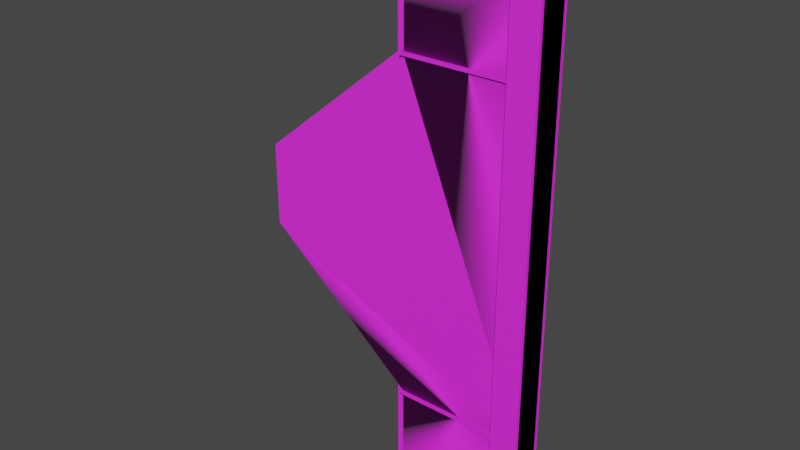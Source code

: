 # Source: Door03Left.blend  (saved by Blender 2.90.8; exported with 4.5.12 LTS)
import bpy
from mathutils import Matrix  # noqa: F401  (used for matrix-valued properties, if any)

bpy.ops.wm.read_factory_settings(use_empty=True)
scene = bpy.context.scene
scene.name = 'Scene'

# ---- collections
col_collection = bpy.data.collections.new('Collection'); scene.collection.children.link(col_collection)

# ---- images (referenced by path relative to the original .blend; pixels are not part of the script)
import os
ASSET_DIR = os.environ.get("B2B_ASSET_DIR", "")  # directory of the original .blend (textures are referenced by path, not embedded)
HERE = os.path.dirname(os.path.abspath(__file__))  # packed textures are extracted next to this script under _unpacked/

def load_image(name, relpath, width, height, colorspace="sRGB"):
    """Load a texture the original file referenced (path relative to the .blend, or extracted next to this script)."""
    p = next((c for c in (os.path.join(HERE, relpath), os.path.join(ASSET_DIR, relpath)) if relpath and os.path.exists(c)), "")
    if p:
        img = bpy.data.images.load(p, check_existing=True)
        img.name = name
    else:  # same state as the original file: an image datablock whose file is absent (Cycles renders it pink)
        img = bpy.data.images.new(name, width, height)
        img.source = "FILE"
        img.filepath = "//" + (relpath or name)
    img.colorspace_settings.name = colorspace
    return img
img_dirtymetal_jpg_001 = load_image('dirtymetal.jpg.001', 'dirtymetal.jpg', 1024, 1024, 'sRGB')
img_containment_doors_jpg_001 = load_image('containment_doors.jpg.001', 'containment_doors.jpg', 1024, 1024, 'sRGB')

# ---- materials (node trees are filled in below, after node groups)
mat_material_1 = bpy.data.materials.new('material_1')
mat_material_1.use_transparent_shadow = False
mat_material_1.diffuse_color = (1.0, 1.0, 1.0, 1.0)
mat_material_1.roughness = 0.8879
mat_material_1.specular_intensity = 1.0
mat_material_2 = bpy.data.materials.new('material_2')
mat_material_2.use_transparent_shadow = False
mat_material_2.diffuse_color = (1.0, 1.0, 1.0, 1.0)
mat_material_2.roughness = 0.8879
mat_material_2.specular_intensity = 1.0

# ---- material node trees
mat_material_1.use_nodes = True; mat_material_1.node_tree.nodes.clear()
_N = mat_material_1.node_tree.nodes; _L = mat_material_1.node_tree.links
n0 = _N.new('ShaderNodeBsdfPrincipled'); n0.name = 'Principled BSDF'; n0.location = (10, 300)
n0.distribution = 'GGX'
n0.subsurface_method = 'BURLEY'
n0.inputs[2].default_value = 0.8879
n0.inputs[3].default_value = 1.45
n0.inputs[13].default_value = 1.0
n0.inputs[27].default_value = (0.0, 0.0, 0.0, 1.0)
n0.inputs[28].default_value = 1.0
n1 = _N.new('ShaderNodeOutputMaterial'); n1.name = 'Material Output'; n1.location = (300, 300)
n2 = _N.new('ShaderNodeTexImage'); n2.name = 'Image Texture'; n2.location = (-300, 600)
n2.image = img_dirtymetal_jpg_001
_L.new(n0.outputs[0], n1.inputs[0])
_L.new(n2.outputs[0], n0.inputs[0])
n1.is_active_output = True
mat_material_2.use_nodes = True; mat_material_2.node_tree.nodes.clear()
_N = mat_material_2.node_tree.nodes; _L = mat_material_2.node_tree.links
n0 = _N.new('ShaderNodeBsdfPrincipled'); n0.name = 'Principled BSDF'; n0.location = (10, 300)
n0.distribution = 'GGX'
n0.subsurface_method = 'BURLEY'
n0.inputs[2].default_value = 0.8879
n0.inputs[3].default_value = 1.45
n0.inputs[13].default_value = 1.0
n0.inputs[27].default_value = (0.0, 0.0, 0.0, 1.0)
n0.inputs[28].default_value = 1.0
n1 = _N.new('ShaderNodeOutputMaterial'); n1.name = 'Material Output'; n1.location = (300, 300)
n2 = _N.new('ShaderNodeTexImage'); n2.name = 'Image Texture'; n2.location = (-300, 600)
n2.image = img_containment_doors_jpg_001
_L.new(n0.outputs[0], n1.inputs[0])
_L.new(n2.outputs[0], n0.inputs[0])
n1.is_active_output = True

# ---- world
world_world = bpy.data.worlds.new('World'); scene.world = world_world
world_world.use_nodes = True; world_world.node_tree.nodes.clear()
_N = world_world.node_tree.nodes; _L = world_world.node_tree.links
n0 = _N.new('ShaderNodeOutputWorld'); n0.name = 'World Output'; n0.location = (300, 300)
n1 = _N.new('ShaderNodeBackground'); n1.name = 'Background'; n1.location = (10, 300)
n1.inputs[0].default_value = (0.05088, 0.05088, 0.05088, 1.0)
_L.new(n1.outputs[0], n0.inputs[0])
n0.is_active_output = True
world_world.color = (0.05088, 0.05088, 0.05088)
world_world.use_sun_shadow = False
world_world.sun_shadow_jitter_overblur = 0.0

# ---- meshes
me_heavydoor1 = bpy.data.meshes.new('heavydoor1')
me_heavydoor1.from_pydata([(10.0, 256.0, 2.0), (10.0, 316.0, 2.0), (83.33, 316.0, 2.0), (10.0, 316.0, 3.0), (10.0, 256.0, 3.0), (83.33, 316.0, 3.0), (86.0, 316.0, 2.0), (86.0, 4.0, 2.0), (83.33, 4.0, 2.0), (-78.0, 136.0, 2.0), (-78.0, 184.0, 2.0), (86.0, 316.0, 3.0), (-78.0, 184.0, 3.0), (-78.0, 136.0, 3.0), (83.33, 4.0, 3.0), (86.0, 4.0, 3.0), (10.0, 4.0, 2.0), (10.0, 64.0, 2.0), (10.0, 4.0, 3.0), (10.0, 64.0, 3.0), (10.0, 256.0, -3.0), (10.0, 316.0, -3.0), (83.33, 316.0, -3.0), (10.0, 316.0, -2.0), (10.0, 256.0, -2.0), (83.33, 316.0, -2.0), (86.0, 316.0, -3.0), (86.0, 4.0, -3.0), (83.33, 4.0, -3.0), (-78.0, 136.0, -3.0), (-78.0, 184.0, -3.0), (86.0, 316.0, -2.0), (-78.0, 184.0, -2.0), (-78.0, 136.0, -2.0), (83.33, 4.0, -2.0), (86.0, 4.0, -2.0), (10.0, 4.0, -3.0), (10.0, 64.0, -3.0), (10.0, 4.0, -2.0), (10.0, 64.0, -2.0), (14.0, 256.0, -7.0), (14.0, 258.0, -7.0), (76.0, 258.0, -7.0), (76.0, 256.0, -7.0), (14.0, 258.0, 7.0), (14.0, 256.0, 7.0), (76.0, 256.0, 7.0), (76.0, 258.0, 7.0), (14.0, 62.0, -7.0), (14.0, 64.0, -7.0), (76.0, 64.0, -7.0), (76.0, 62.0, -7.0), (14.0, 64.0, 7.0), (14.0, 62.0, 7.0), (76.0, 62.0, 7.0), (76.0, 64.0, 7.0), (16.0, 64.0, -6.0), (-72.0, 136.0, -6.0), (-72.0, 184.0, -6.0), (16.0, 256.0, -6.0), (92.0, 256.0, -6.0), (92.0, 64.0, -6.0), (92.0, 64.0, 6.0), (92.0, 256.0, 6.0), (16.0, 256.0, 6.0), (-72.0, 184.0, 6.0), (-72.0, 136.0, 6.0), (16.0, 64.0, 6.0), (16.0, 316.0, -6.0), (92.0, 316.0, -6.0), (92.0, 316.0, 6.0), (16.0, 316.0, 6.0), (92.0, 4.0, -6.0), (16.0, 4.0, -6.0), (16.0, 4.0, 6.0), (92.0, 4.0, 6.0), (76.0, 316.0, -8.0), (92.0, 316.0, -8.0), (92.0, 4.0, -8.0), (76.0, 4.0, -8.0), (92.0, 316.0, 8.0), (76.0, 316.0, 8.0), (76.0, 4.0, 8.0), (92.0, 4.0, 8.0)], [], [(0, 1, 2), (3, 4, 5), (2, 1, 3), (2, 3, 5), (0, 2, 5), (0, 5, 4), (0, 4, 3), (0, 3, 1), (6, 7, 8), (6, 8, 9), (6, 9, 10), (6, 10, 2), (11, 5, 12), (11, 12, 13), (11, 13, 14), (11, 14, 15), (8, 7, 15), (8, 15, 14), (11, 6, 2), (11, 2, 5), (15, 7, 6), (15, 6, 11), (13, 12, 10), (13, 10, 9), (12, 5, 2), (12, 2, 10), (8, 14, 13), (8, 13, 9), (16, 17, 8), (18, 14, 19), (16, 8, 14), (16, 14, 18), (8, 17, 19), (8, 19, 14), (16, 18, 19), (16, 19, 17), (20, 21, 22), (23, 24, 25), (22, 21, 23), (22, 23, 25), (20, 22, 25), (20, 25, 24), (20, 24, 23), (20, 23, 21), (26, 27, 28), (26, 28, 29), (26, 29, 30), (26, 30, 22), (31, 25, 32), (31, 32, 33), (31, 33, 34), (31, 34, 35), (28, 27, 35), (28, 35, 34), (31, 26, 22), (31, 22, 25), (35, 27, 26), (35, 26, 31), (33, 32, 30), (33, 30, 29), (32, 25, 22), (32, 22, 30), (28, 34, 33), (28, 33, 29), (36, 37, 28), (38, 34, 39), (36, 28, 34), (36, 34, 38), (28, 37, 39), (28, 39, 34), (36, 38, 39), (36, 39, 37), (40, 41, 42), (40, 42, 43), (44, 45, 46), (44, 46, 47), (40, 45, 44), (40, 44, 41), (42, 41, 44), (42, 44, 47), (43, 42, 47), (43, 47, 46), (45, 40, 43), (45, 43, 46), (48, 49, 50), (48, 50, 51), (52, 53, 54), (52, 54, 55), (48, 53, 52), (48, 52, 49), (50, 49, 52), (50, 52, 55), (51, 50, 55), (51, 55, 54), (53, 48, 51), (53, 51, 54), (56, 57, 58), (56, 58, 59), (56, 59, 60), (56, 60, 61), (62, 63, 64), (62, 64, 65), (62, 65, 66), (62, 66, 67), (61, 60, 63), (61, 63, 62), (60, 59, 64), (59, 58, 65), (59, 65, 64), (58, 57, 66), (58, 66, 65), (57, 56, 67), (57, 67, 66), (56, 61, 62), (68, 69, 60), (68, 60, 59), (64, 63, 70), (64, 70, 71), (60, 63, 64), (68, 71, 70), (68, 70, 69), (64, 71, 68), (64, 68, 59), (60, 69, 70), (60, 70, 63), (56, 61, 72), (56, 72, 73), (74, 75, 62), (74, 62, 67), (72, 75, 74), (72, 74, 73), (56, 67, 62), (74, 67, 56), (74, 56, 73), (72, 61, 62), (72, 62, 75), (76, 77, 78), (76, 78, 79), (80, 81, 82), (80, 82, 83), (76, 81, 80), (76, 80, 77), (78, 77, 80), (78, 80, 83), (79, 78, 83), (79, 83, 82), (81, 76, 79), (81, 79, 82)])
me_heavydoor1.polygons.foreach_set('use_smooth', [True] * 148)
me_heavydoor1.polygons.foreach_set('material_index', [0, 0, 0, 0, 0, 0, 0, 0, 0, 0, 0, 0, 0, 0, 0, 0, 0, 0, 0, 0, 0, 0, 0, 0, 0, 0, 0, 0, 0, 0, 0, 0, 0, 0, 0, 0, 0, 0, 0, 0, 0, 0, 0, 0, 0, 0, 0, 0, 0, 0, 0, 0, 0, 0, 0, 0, 0, 0, 0, 0, 0, 0, 0, 0, 0, 0, 0, 0, 0, 0, 0, 0, 0, 0, 0, 0, 0, 0, 0, 0, 0, 0, 0, 0, 0, 0, 0, 0, 0, 0, 0, 0, 0, 0, 0, 0, 1, 1, 1, 1, 1, 1, 1, 1, 1, 1, 1, 1, 1, 1, 1, 1, 1, 1, 1, 1, 1, 1, 1, 1, 1, 1, 1, 1, 1, 1, 1, 1, 1, 1, 1, 1, 1, 1, 1, 1, 1, 1, 1, 1, 1, 1, 1, 1, 1, 1, 1, 1])
_k = set([(0, 1), (0, 2), (0, 4), (1, 2), (1, 3), (2, 5), (2, 6), (2, 10), (3, 4), (3, 5), (4, 5), (5, 11), (5, 12), (6, 7), (6, 11), (7, 8), (7, 15), (8, 9), (8, 14), (8, 16), (8, 17), (9, 10), (9, 13), (10, 12), (11, 15), (12, 13), (13, 14), (14, 15), (14, 18), (14, 19), (16, 17), (16, 18), (17, 19), (18, 19), (20, 21), (20, 22), (20, 24), (21, 22), (21, 23), (22, 25), (22, 26), (22, 30), (23, 24), (23, 25), (24, 25), (25, 31), (25, 32), (26, 27), (26, 31), (27, 28), (27, 35), (28, 29), (28, 34), (28, 36), (28, 37), (29, 30), (29, 33), (30, 32), (31, 35), (32, 33), (33, 34), (34, 35), (34, 38), (34, 39), (36, 37), (36, 38), (37, 39), (38, 39), (40, 41), (40, 43), (40, 45), (41, 42), (41, 44), (42, 43), (42, 47), (43, 46), (44, 45), (44, 47), (45, 46), (46, 47), (48, 49), (48, 51), (48, 53), (49, 50), (49, 52), (50, 51), (50, 55), (51, 54), (52, 53), (52, 55), (53, 54), (54, 55), (56, 57), (56, 60), (56, 73), (56, 74), (57, 58), (57, 66), (57, 67), (58, 59), (58, 65), (59, 65), (59, 68), (60, 61), (60, 69), (60, 70), (61, 63), (61, 72), (62, 63), (62, 64), (62, 66), (62, 72), (62, 75), (63, 70), (64, 65), (64, 68), (64, 71), (65, 66), (66, 67), (67, 74), (68, 69), (68, 71), (69, 70), (70, 71), (72, 73), (72, 75), (73, 74), (74, 75), (76, 77), (76, 79), (76, 81), (77, 78), (77, 80), (78, 79), (78, 83), (79, 82), (80, 81), (80, 83), (81, 82), (82, 83)])
me_heavydoor1.attributes.new('sharp_edge', 'BOOLEAN', 'EDGE').data.foreach_set('value', [ (min(e.vertices), max(e.vertices)) in _k for e in me_heavydoor1.edges])
_uv = me_heavydoor1.uv_layers.new(name='UVMap')
_uv.uv.foreach_set('vector', [0.3296, 0.6367, 0.3296, 0.7539, 0.5086, 0.7539, 0.3296, 0.7539, 0.3296, 0.6367, 0.5086, 0.7539, 0.5086, 0.1465, 0.3296, 0.1465, 0.3296, 0.1484, 0.5086, 0.1465, 0.3296, 0.1484, 0.5086, 0.1484, 0.3296, 0.1465, 0.5086, 0.1465, 0.5086, 0.1484, 0.3296, 0.1465, 0.5086, 0.1484, 0.3296, 0.1484, 0.3027, 0.6367, 0.3052, 0.6367, 0.3052, 0.7539, 0.3027, 0.6367, 0.3052, 0.7539, 0.3027, 0.7539, 0.5151, 0.7539, 0.5151, 0.1445, 0.5086, 0.1445, 0.5151, 0.7539, 0.5086, 0.1445, 0.1147, 0.4023, 0.5151, 0.7539, 0.1147, 0.4023, 0.1147, 0.4961, 0.5151, 0.7539, 0.1147, 0.4961, 0.5086, 0.7539, 0.5151, 0.7539, 0.5086, 0.7539, 0.1147, 0.4961, 0.5151, 0.7539, 0.1147, 0.4961, 0.1147, 0.4023, 0.5151, 0.7539, 0.1147, 0.4023, 0.5086, 0.1445, 0.5151, 0.7539, 0.5086, 0.1445, 0.5151, 0.1445, 0.5086, 0.1465, 0.5151, 0.1465, 0.5151, 0.1484, 0.5086, 0.1465, 0.5151, 0.1484, 0.5086, 0.1484, 0.5151, 0.1484, 0.5151, 0.1465, 0.5086, 0.1465, 0.5151, 0.1484, 0.5086, 0.1465, 0.5086, 0.1484, 0.3052, 0.1445, 0.3027, 0.1445, 0.3027, 0.7539, 0.3052, 0.1445, 0.3027, 0.7539, 0.3052, 0.7539, 0.3052, 0.4023, 0.3052, 0.4961, 0.3027, 0.4961, 0.3052, 0.4023, 0.3027, 0.4961, 0.3027, 0.4023, 0.0366, 0.002, 0.4305, 0.002, 0.4305, 0.0, 0.0366, 0.002, 0.4305, 0.0, 0.0366, 0.0, 0.4818, 0.002, 0.4818, 0.0039, 0.0879, 0.0039, 0.4818, 0.002, 0.0879, 0.0039, 0.0879, 0.002, 0.3296, 0.1445, 0.3296, 0.2617, 0.5086, 0.1445, 0.3296, 0.1445, 0.5086, 0.1445, 0.3296, 0.2617, 0.3296, 0.1465, 0.5086, 0.1465, 0.5086, 0.1484, 0.3296, 0.1465, 0.5086, 0.1484, 0.3296, 0.1484, 0.5086, 0.1465, 0.3296, 0.1465, 0.3296, 0.1484, 0.5086, 0.1465, 0.3296, 0.1484, 0.5086, 0.1484, 0.3027, 0.1445, 0.3052, 0.1445, 0.3052, 0.2617, 0.3027, 0.1445, 0.3052, 0.2617, 0.3027, 0.2617, 0.3296, 0.6367, 0.3296, 0.7539, 0.5086, 0.7539, 0.3296, 0.7539, 0.3296, 0.6367, 0.5086, 0.7539, 0.5086, 0.1504, 0.3296, 0.1504, 0.3296, 0.1523, 0.5086, 0.1504, 0.3296, 0.1523, 0.5086, 0.1523, 0.3296, 0.1504, 0.5086, 0.1504, 0.5086, 0.1523, 0.3296, 0.1504, 0.5086, 0.1523, 0.3296, 0.1523, 0.3076, 0.6367, 0.3101, 0.6367, 0.3101, 0.7539, 0.3076, 0.6367, 0.3101, 0.7539, 0.3076, 0.7539, 0.5151, 0.7539, 0.5151, 0.1445, 0.5086, 0.1445, 0.5151, 0.7539, 0.5086, 0.1445, 0.1147, 0.4023, 0.5151, 0.7539, 0.1147, 0.4023, 0.1147, 0.4961, 0.5151, 0.7539, 0.1147, 0.4961, 0.5086, 0.7539, 0.5151, 0.7539, 0.5086, 0.7539, 0.1147, 0.4961, 0.5151, 0.7539, 0.1147, 0.4961, 0.1147, 0.4023, 0.5151, 0.7539, 0.1147, 0.4023, 0.5086, 0.1445, 0.5151, 0.7539, 0.5086, 0.1445, 0.5151, 0.1445, 0.5086, 0.1504, 0.5151, 0.1504, 0.5151, 0.1523, 0.5086, 0.1504, 0.5151, 0.1523, 0.5086, 0.1523, 0.5151, 0.1523, 0.5151, 0.1504, 0.5086, 0.1504, 0.5151, 0.1523, 0.5086, 0.1504, 0.5086, 0.1523, 0.3101, 0.1445, 0.3076, 0.1445, 0.3076, 0.7539, 0.3101, 0.1445, 0.3076, 0.7539, 0.3101, 0.7539, 0.3101, 0.4023, 0.3101, 0.4961, 0.3076, 0.4961, 0.3101, 0.4023, 0.3076, 0.4961, 0.3076, 0.4023, 0.0366, 0.0059, 0.4305, 0.0059, 0.4305, 0.0039, 0.0366, 0.0059, 0.4305, 0.0039, 0.0366, 0.0039, 0.4818, 0.0059, 0.4818, 0.0078, 0.0879, 0.0078, 0.4818, 0.0059, 0.0879, 0.0078, 0.0879, 0.0059, 0.3296, 0.1445, 0.3296, 0.2617, 0.5086, 0.1445, 0.3296, 0.1445, 0.5086, 0.1445, 0.3296, 0.2617, 0.3296, 0.1504, 0.5086, 0.1504, 0.5086, 0.1523, 0.3296, 0.1504, 0.5086, 0.1523, 0.3296, 0.1523, 0.5086, 0.1504, 0.3296, 0.1504, 0.3296, 0.1523, 0.5086, 0.1504, 0.3296, 0.1523, 0.5086, 0.1523, 0.3076, 0.1445, 0.3101, 0.1445, 0.3101, 0.2617, 0.3076, 0.1445, 0.3101, 0.2617, 0.3076, 0.2617, 0.6797, 1.0, 0.6797, 1.008, 0.9219, 1.008, 0.6797, 1.0, 0.9219, 1.008, 0.9219, 1.0, 0.6797, 1.008, 0.6797, 1.0, 0.9219, 1.0, 0.6797, 1.008, 0.9219, 1.0, 0.9219, 1.008, 0.4102, 1.0, 0.4648, 1.0, 0.4648, 1.008, 0.4102, 1.0, 0.4648, 1.008, 0.4102, 1.008, 0.9219, 0.4102, 0.6797, 0.4102, 0.6797, 0.4648, 0.9219, 0.4102, 0.6797, 0.4648, 0.9219, 0.4648, 0.4102, 1.0, 0.4102, 1.008, 0.4648, 1.008, 0.4102, 1.0, 0.4648, 1.008, 0.4648, 1.0, 0.6797, 0.4648, 0.6797, 0.4102, 0.9219, 0.4102, 0.6797, 0.4648, 0.9219, 0.4102, 0.9219, 0.4648, 0.6797, 1.0, 0.6797, 1.008, 0.9219, 1.008, 0.6797, 1.0, 0.9219, 1.008, 0.9219, 1.0, 0.6797, 1.008, 0.6797, 1.0, 0.9219, 1.0, 0.6797, 1.008, 0.9219, 1.0, 0.9219, 1.008, 0.4102, 1.0, 0.4648, 1.0, 0.4648, 1.008, 0.4102, 1.0, 0.4648, 1.008, 0.4102, 1.008, 0.9219, 0.4102, 0.6797, 0.4102, 0.6797, 0.4648, 0.9219, 0.4102, 0.6797, 0.4648, 0.9219, 0.4648, 0.4102, 1.0, 0.4102, 1.008, 0.4648, 1.008, 0.4102, 1.0, 0.4648, 1.008, 0.4648, 1.0, 0.6797, 0.4648, 0.6797, 0.4102, 0.9219, 0.4102, 0.6797, 0.4648, 0.9219, 0.4102, 0.9219, 0.4648, 0.3271, -0.7402, 0.1123, -0.5996, 0.1123, -0.5059, 0.3271, -0.7402, 0.1123, -0.5059, 0.3271, -0.3652, 0.3271, -0.7402, 0.3271, -0.3652, 0.5127, -0.3652, 0.3271, -0.7402, 0.5127, -0.3652, 0.5127, -0.7402, 0.5127, -0.7402, 0.5127, -0.3652, 0.3271, -0.3652, 0.5127, -0.7402, 0.3271, -0.3652, 0.1123, -0.5059, 0.5127, -0.7402, 0.1123, -0.5059, 0.1123, -0.5996, 0.5127, -0.7402, 0.1123, -0.5996, 0.3271, -0.7402, 0.1587, -0.7402, 0.1587, -0.3652, 0.188, -0.3652, 0.1587, -0.7402, 0.188, -0.3652, 0.188, -0.7402, 0.5127, -0.6563, 0.3271, -0.6563, 0.3271, -0.6328, 0.3271, -0.6563, 0.1123, -0.6563, 0.1123, -0.6328, 0.3271, -0.6563, 0.1123, -0.6328, 0.3271, -0.6328, 0.1587, -0.5059, 0.1587, -0.5996, 0.188, -0.5996, 0.1587, -0.5059, 0.188, -0.5996, 0.188, -0.5059, 0.1123, -0.6563, 0.3271, -0.6563, 0.3271, -0.6328, 0.1123, -0.6563, 0.3271, -0.6328, 0.1123, -0.6328, 0.3271, -0.6563, 0.5127, -0.6563, 0.5127, -0.6328, 0.3271, -0.248, 0.5127, -0.248, 0.5127, -0.3652, 0.3271, -0.248, 0.5127, -0.3652, 0.3271, -0.3652, 0.3271, -0.3652, 0.5127, -0.3652, 0.5127, -0.248, 0.3271, -0.3652, 0.5127, -0.248, 0.3271, -0.248, 0.5127, -0.6563, 0.5127, -0.6328, 0.3271, -0.6328, 0.3271, -0.6563, 0.3271, -0.6328, 0.5127, -0.6328, 0.3271, -0.6563, 0.5127, -0.6328, 0.5127, -0.6563, 0.188, -0.3652, 0.188, -0.248, 0.1587, -0.248, 0.188, -0.3652, 0.1587, -0.248, 0.1587, -0.3652, 0.1587, -0.3652, 0.1587, -0.248, 0.188, -0.248, 0.1587, -0.3652, 0.188, -0.248, 0.188, -0.3652, 0.3271, -0.7402, 0.5127, -0.7402, 0.5127, -0.8574, 0.3271, -0.7402, 0.5127, -0.8574, 0.3271, -0.8574, 0.3271, -0.8574, 0.5127, -0.8574, 0.5127, -0.7402, 0.3271, -0.8574, 0.5127, -0.7402, 0.3271, -0.7402, 0.5127, -0.6563, 0.5127, -0.6328, 0.3271, -0.6328, 0.5127, -0.6563, 0.3271, -0.6328, 0.3271, -0.6563, 0.3271, -0.6563, 0.3271, -0.6328, 0.5127, -0.6328, 0.188, -0.8574, 0.188, -0.7402, 0.1587, -0.7402, 0.188, -0.8574, 0.1587, -0.7402, 0.1587, -0.8574, 0.1587, -0.8574, 0.1587, -0.7402, 0.188, -0.7402, 0.1587, -0.8574, 0.188, -0.7402, 0.188, -0.8574, -1.02, 0.8145, -1.06, 0.8145, -1.06, 0.2051, -1.02, 0.8145, -1.06, 0.2051, -1.02, 0.2051, -1.06, 0.8145, -1.02, 0.8145, -1.02, 0.2051, -1.06, 0.8145, -1.02, 0.2051, -1.06, 0.2051, -1.02, 0.1504, -1.02, 0.1191, -1.06, 0.1191, -1.02, 0.1504, -1.06, 0.1191, -1.06, 0.1504, -0.8252, 0.2051, -0.8252, 0.8145, -0.8643, 0.8145, -0.8252, 0.2051, -0.8643, 0.8145, -0.8643, 0.2051, -1.02, 0.1504, -1.06, 0.1504, -1.06, 0.1191, -1.02, 0.1504, -1.06, 0.1191, -1.02, 0.1191, -0.0537, 0.6172, -0.0146, 0.6172, -0.0146, 0.0078, -0.0537, 0.6172, -0.0146, 0.0078, -0.0537, 0.0078])
me_heavydoor1.materials.append(mat_material_1)
me_heavydoor1.materials.append(mat_material_2)
me_heavydoor1.use_remesh_fix_poles = True
me_heavydoor1.use_remesh_preserve_attributes = False
me_heavydoor1.use_mirror_vertex_groups = False
me_heavydoor1.update()
me_heavydoor1.normals_split_custom_set([tuple(v) for v in zip(*[iter([2.965e-05, -1.0, 4.371e-08, -4.371e-08, -1.0, 4.371e-08, -2.316e-05, -1.0, 4.371e-08, 4.777e-05, 1.0, -4.371e-08, -3.085e-05, 1.0, -4.371e-08, -6.218e-05, 1.0, -4.371e-08, 4.371e-08, -4.371e-08, 1.0, 0.0, -4.371e-08, 1.0, 4.8e-05, -4.371e-08, 1.0, 4.371e-08, -4.371e-08, 1.0, 4.8e-05, -4.371e-08, 1.0, -4.777e-05, -4.371e-08, 1.0, 0.6331, -2.635e-05, -0.774, 0.6332, -2.742e-06, -0.774, 0.6332, 2.065e-05, -0.774, 0.6331, -2.635e-05, -0.774, 0.6332, 2.065e-05, -0.774, 0.6332, -2.801e-06, -0.774, -1.0, 0.0, 0.0, -1.0, 0.0, 0.0, -1.0, 0.0, 0.0, -1.0, 0.0, 0.0, -1.0, 0.0, 0.0, -1.0, 0.0, 0.0, 0.0, -1.0, 4.371e-08, -4.8e-05, -1.0, 4.371e-08, 3.698e-05, -1.0, 4.371e-08, 0.0, -1.0, 4.371e-08, 3.698e-05, -1.0, 4.371e-08, 5.397e-05, -1.0, 4.371e-08, 0.0, -1.0, 4.371e-08, 5.397e-05, -1.0, 4.371e-08, 3.093e-05, -1.0, 4.371e-08, 0.0, -1.0, 4.371e-08, 3.093e-05, -1.0, 4.371e-08, 3.429e-05, -1.0, 4.371e-08, -4.8e-05, 1.0, -4.371e-08, 3.698e-05, 1.0, -4.371e-08, 5.397e-05, 1.0, -4.371e-08, -4.8e-05, 1.0, -4.371e-08, 5.397e-05, 1.0, -4.371e-08, 3.093e-05, 1.0, -4.371e-08, -4.8e-05, 1.0, -4.371e-08, 3.093e-05, 1.0, -4.371e-08, 3.429e-05, 1.0, -4.371e-08, -4.8e-05, 1.0, -4.371e-08, 3.429e-05, 1.0, -4.371e-08, 0.0, 1.0, -4.371e-08, 4.8e-05, 4.371e-08, -1.0, -4.777e-05, 4.371e-08, -1.0, 4.371e-08, 4.371e-08, -1.0, 4.8e-05, 4.371e-08, -1.0, 4.371e-08, 4.371e-08, -1.0, 0.0, 4.371e-08, -1.0, -4.777e-05, -4.371e-08, 1.0, 4.371e-08, -4.371e-08, 1.0, 0.0, -4.371e-08, 1.0, -4.777e-05, -4.371e-08, 1.0, 0.0, -4.371e-08, 1.0, 4.8e-05, -4.371e-08, 1.0, 1.0, 0.0, 0.0, 1.0, 0.0, 0.0, 1.0, 0.0, 0.0, 1.0, 0.0, 0.0, 1.0, 0.0, 0.0, 1.0, 0.0, 0.0, -1.0, 0.0, 0.0, -1.0, 0.0, 0.0, -1.0, 0.0, 0.0, -1.0, 0.0, 0.0, -1.0, 0.0, 0.0, -1.0, 0.0, 0.0, -0.6332, 2.891e-06, 0.774, -0.6331, 2.638e-05, 0.774, -0.6332, 2.98e-06, 0.774, -0.6332, 2.891e-06, 0.774, -0.6332, 2.98e-06, 0.774, -0.6332, -2.059e-05, 0.774, -0.6331, -2.643e-05, -0.774, -0.6332, -2.921e-06, -0.774, -0.6332, 2.053e-05, -0.774, -0.6331, -2.643e-05, -0.774, -0.6332, 2.053e-05, -0.774, -0.6332, -2.831e-06, -0.774, 4.777e-05, -1.0, 4.371e-08, -3.085e-05, -1.0, 4.371e-08, -6.218e-05, -1.0, 4.371e-08, -4.371e-08, 1.0, -4.371e-08, -2.316e-05, 1.0, -4.371e-08, 2.965e-05, 1.0, -4.371e-08, 4.8e-05, 4.371e-08, -1.0, -4.777e-05, 4.371e-08, -1.0, 4.371e-08, 4.371e-08, -1.0, 4.8e-05, 4.371e-08, -1.0, 4.371e-08, 4.371e-08, -1.0, 0.0, 4.371e-08, -1.0, 0.6332, -2.065e-05, 0.774, 0.6332, 2.801e-06, 0.774, 0.6331, 2.635e-05, 0.774, 0.6332, -2.065e-05, 0.774, 0.6331, 2.635e-05, 0.774, 0.6332, 2.742e-06, 0.774, -1.0, 0.0, 0.0, -1.0, 0.0, 0.0, -1.0, 0.0, 0.0, -1.0, 0.0, 0.0, -1.0, 0.0, 0.0, -1.0, 0.0, 0.0, 2.965e-05, -1.0, 4.371e-08, -4.371e-08, -1.0, 4.371e-08, -2.316e-05, -1.0, 4.371e-08, 4.777e-05, 1.0, -4.371e-08, -3.085e-05, 1.0, -4.371e-08, -6.218e-05, 1.0, -4.371e-08, 4.371e-08, -4.371e-08, 1.0, 0.0, -4.371e-08, 1.0, 4.8e-05, -4.371e-08, 1.0, 4.371e-08, -4.371e-08, 1.0, 4.8e-05, -4.371e-08, 1.0, -4.777e-05, -4.371e-08, 1.0, 0.6331, -2.635e-05, -0.774, 0.6332, -2.742e-06, -0.774, 0.6332, 2.065e-05, -0.774, 0.6331, -2.635e-05, -0.774, 0.6332, 2.065e-05, -0.774, 0.6332, -2.801e-06, -0.774, -1.0, 0.0, 0.0, -1.0, 0.0, 0.0, -1.0, 0.0, 0.0, -1.0, 0.0, 0.0, -1.0, 0.0, 0.0, -1.0, 0.0, 0.0, 0.0, -1.0, 4.371e-08, -4.8e-05, -1.0, 4.371e-08, 3.698e-05, -1.0, 4.371e-08, 0.0, -1.0, 4.371e-08, 3.698e-05, -1.0, 4.371e-08, 5.397e-05, -1.0, 4.371e-08, 0.0, -1.0, 4.371e-08, 5.397e-05, -1.0, 4.371e-08, 3.093e-05, -1.0, 4.371e-08, 0.0, -1.0, 4.371e-08, 3.093e-05, -1.0, 4.371e-08, 3.429e-05, -1.0, 4.371e-08, -4.8e-05, 1.0, -4.371e-08, 3.698e-05, 1.0, -4.371e-08, 5.397e-05, 1.0, -4.371e-08, -4.8e-05, 1.0, -4.371e-08, 5.397e-05, 1.0, -4.371e-08, 3.093e-05, 1.0, -4.371e-08, -4.8e-05, 1.0, -4.371e-08, 3.093e-05, 1.0, -4.371e-08, 3.429e-05, 1.0, -4.371e-08, -4.8e-05, 1.0, -4.371e-08, 3.429e-05, 1.0, -4.371e-08, 0.0, 1.0, -4.371e-08, 4.8e-05, 4.371e-08, -1.0, -4.777e-05, 4.371e-08, -1.0, 4.371e-08, 4.371e-08, -1.0, 4.8e-05, 4.371e-08, -1.0, 4.371e-08, 4.371e-08, -1.0, 0.0, 4.371e-08, -1.0, -4.777e-05, -4.371e-08, 1.0, 4.371e-08, -4.371e-08, 1.0, 0.0, -4.371e-08, 1.0, -4.777e-05, -4.371e-08, 1.0, 0.0, -4.371e-08, 1.0, 4.8e-05, -4.371e-08, 1.0, 1.0, 0.0, 0.0, 1.0, 0.0, 0.0, 1.0, 0.0, 0.0, 1.0, 0.0, 0.0, 1.0, 0.0, 0.0, 1.0, 0.0, 0.0, -1.0, 0.0, 0.0, -1.0, 0.0, 0.0, -1.0, 0.0, 0.0, -1.0, 0.0, 0.0, -1.0, 0.0, 0.0, -1.0, 0.0, 0.0, -0.6332, 2.891e-06, 0.774, -0.6331, 2.638e-05, 0.774, -0.6332, 2.98e-06, 0.774, -0.6332, 2.891e-06, 0.774, -0.6332, 2.98e-06, 0.774, -0.6332, -2.059e-05, 0.774, -0.6331, -2.643e-05, -0.774, -0.6332, -2.921e-06, -0.774, -0.6332, 2.053e-05, -0.774, -0.6331, -2.643e-05, -0.774, -0.6332, 2.053e-05, -0.774, -0.6332, -2.831e-06, -0.774, 4.777e-05, -1.0, 4.371e-08, -3.085e-05, -1.0, 4.371e-08, -6.218e-05, -1.0, 4.371e-08, -4.371e-08, 1.0, -4.371e-08, -2.316e-05, 1.0, -4.371e-08, 2.965e-05, 1.0, -4.371e-08, 4.8e-05, 4.371e-08, -1.0, -4.777e-05, 4.371e-08, -1.0, 4.371e-08, 4.371e-08, -1.0, 4.8e-05, 4.371e-08, -1.0, 4.371e-08, 4.371e-08, -1.0, 0.0, 4.371e-08, -1.0, 0.6332, -2.065e-05, 0.774, 0.6332, 2.801e-06, 0.774, 0.6331, 2.635e-05, 0.774, 0.6332, -2.065e-05, 0.774, 0.6331, 2.635e-05, 0.774, 0.6332, 2.742e-06, 0.774, -1.0, 0.0, 0.0, -1.0, 0.0, 0.0, -1.0, 0.0, 0.0, -1.0, 0.0, 0.0, -1.0, 0.0, 0.0, -1.0, 0.0, 0.0, 4.777e-05, -1.0, 4.371e-08, -4.371e-08, -1.0, 4.371e-08, 0.0, -1.0, 4.371e-08, 4.777e-05, -1.0, 4.371e-08, 0.0, -1.0, 4.371e-08, -4.8e-05, -1.0, 4.371e-08, 4.777e-05, 1.0, -4.371e-08, -4.371e-08, 1.0, -4.371e-08, 0.0, 1.0, -4.371e-08, 4.777e-05, 1.0, -4.371e-08, 0.0, 1.0, -4.371e-08, -4.8e-05, 1.0, -4.371e-08, -1.0, 0.0, 0.0, -1.0, 0.0, 0.0, -1.0, 0.0, 0.0, -1.0, 0.0, 0.0, -1.0, 0.0, 0.0, -1.0, 0.0, 0.0, 4.371e-08, -4.371e-08, 1.0, 0.0, -4.371e-08, 1.0, 4.8e-05, -4.371e-08, 1.0, 4.371e-08, -4.371e-08, 1.0, 4.8e-05, -4.371e-08, 1.0, -4.777e-05, -4.371e-08, 1.0, 1.0, 0.0, 0.0, 1.0, 0.0, 0.0, 1.0, 0.0, 0.0, 1.0, 0.0, 0.0, 1.0, 0.0, 0.0, 1.0, 0.0, 0.0, 0.0, 4.371e-08, -1.0, 4.8e-05, 4.371e-08, -1.0, -4.777e-05, 4.371e-08, -1.0, 0.0, 4.371e-08, -1.0, -4.777e-05, 4.371e-08, -1.0, 4.371e-08, 4.371e-08, -1.0, 4.777e-05, -1.0, 4.371e-08, -4.371e-08, -1.0, 4.371e-08, 0.0, -1.0, 4.371e-08, 4.777e-05, -1.0, 4.371e-08, 0.0, -1.0, 4.371e-08, -4.8e-05, -1.0, 4.371e-08, 4.777e-05, 1.0, -4.371e-08, -4.371e-08, 1.0, -4.371e-08, 0.0, 1.0, -4.371e-08, 4.777e-05, 1.0, -4.371e-08, 0.0, 1.0, -4.371e-08, -4.8e-05, 1.0, -4.371e-08, -1.0, 0.0, 0.0, -1.0, 0.0, 0.0, -1.0, 0.0, 0.0, -1.0, 0.0, 0.0, -1.0, 0.0, 0.0, -1.0, 0.0, 0.0, 4.371e-08, -4.371e-08, 1.0, 0.0, -4.371e-08, 1.0, 4.8e-05, -4.371e-08, 1.0, 4.371e-08, -4.371e-08, 1.0, 4.8e-05, -4.371e-08, 1.0, -4.777e-05, -4.371e-08, 1.0, 1.0, 0.0, 0.0, 1.0, 0.0, 0.0, 1.0, 0.0, 0.0, 1.0, 0.0, 0.0, 1.0, 0.0, 0.0, 1.0, 0.0, 0.0, 0.0, 4.371e-08, -1.0, 4.8e-05, 4.371e-08, -1.0, -4.777e-05, 4.371e-08, -1.0, 0.0, 4.371e-08, -1.0, -4.777e-05, 4.371e-08, -1.0, 4.371e-08, 4.371e-08, -1.0, -5.272e-05, -1.0, 4.371e-08, 5.397e-05, -1.0, 4.371e-08, 3.079e-05, -1.0, 4.371e-08, -5.272e-05, -1.0, 4.371e-08, 3.079e-05, -1.0, 4.371e-08, 3.417e-05, -1.0, 4.371e-08, -5.272e-05, -1.0, 4.371e-08, 3.417e-05, -1.0, 4.371e-08, 5.037e-05, -1.0, 4.371e-08, 9.876e-05, -1.0, 4.371e-08, 0.0, -1.0, 4.371e-08, -4.8e-05, -1.0, 4.371e-08, 0.0, 1.0, -4.371e-08, -4.8e-05, 1.0, -4.371e-08, 9.876e-05, 1.0, -4.371e-08, -4.828e-05, 1.0, -4.371e-08, -5.272e-05, 1.0, -4.371e-08, 5.397e-05, 1.0, -4.371e-08, -4.828e-05, 1.0, -4.371e-08, 5.397e-05, 1.0, -4.371e-08, -4.292e-05, 1.0, -4.371e-08, 6.697e-05, 1.0, -4.371e-08, -5.913e-05, 1.0, -4.371e-08, 3.417e-05, 1.0, -4.371e-08, 1.0, 0.0, 0.0, 1.0, 0.0, 0.0, 1.0, 0.0, 0.0, 1.0, 0.0, 0.0, 1.0, 0.0, 0.0, 1.0, 0.0, 0.0, 5.053e-05, -4.371e-08, 1.0, 0.0, -4.371e-08, 1.0, -2.593e-06, -4.371e-08, 1.0, -0.6332, 2.891e-06, 0.774, -0.6332, -2.053e-05, 0.774, -0.6332, 2.202e-05, 0.774, -0.6332, 9.231e-06, 0.774, -0.6332, -2.253e-05, 0.774, -0.6331, 2.643e-05, 0.774, -1.0, 0.0, 0.0, -1.0, 0.0, 0.0, -1.0, 0.0, 0.0, -1.0, 0.0, 0.0, -1.0, 0.0, 0.0, -1.0, 0.0, 0.0, -0.6332, 2.253e-05, -0.774, -0.6331, -2.643e-05, -0.774, -0.6332, -9.231e-06, -0.774, -0.6332, -2.202e-05, -0.774, -0.6332, -2.891e-06, -0.774, -0.6332, 2.053e-05, -0.774, 1.676e-05, 4.371e-08, -1.0, -4.777e-05, 4.371e-08, -1.0, 2.41e-05, 4.371e-08, -1.0, -4.371e-08, -1.0, 4.371e-08, 0.0, -1.0, 4.371e-08, -4.8e-05, -1.0, 4.371e-08, -4.371e-08, -1.0, 4.371e-08, -4.8e-05, -1.0, 4.371e-08, 4.777e-05, -1.0, 4.371e-08, -4.371e-08, 1.0, -4.371e-08, 0.0, 1.0, -4.371e-08, -4.8e-05, 1.0, -4.371e-08, -4.371e-08, 1.0, -4.371e-08, -4.8e-05, 1.0, -4.371e-08, 4.777e-05, 1.0, -4.371e-08, 2.662e-05, 4.371e-08, -1.0, 4.371e-08, 4.371e-08, -1.0, -8.68e-05, 4.371e-08, -1.0, 0.0, -4.371e-08, 1.0, 4.8e-05, -4.371e-08, 1.0, -4.777e-05, -4.371e-08, 1.0, 0.0, -4.371e-08, 1.0, -4.777e-05, -4.371e-08, 1.0, 4.371e-08, -4.371e-08, 1.0, -1.0, 0.0, 0.0, -1.0, 0.0, 0.0, -1.0, 0.0, 0.0, -1.0, 0.0, 0.0, -1.0, 0.0, 0.0, -1.0, 0.0, 0.0, 1.0, 0.0, 0.0, 1.0, 0.0, 0.0, 1.0, 0.0, 0.0, 1.0, 0.0, 0.0, 1.0, 0.0, 0.0, 1.0, 0.0, 0.0, -4.371e-08, -1.0, 4.371e-08, 0.0, -1.0, 4.371e-08, -4.8e-05, -1.0, 4.371e-08, -4.371e-08, -1.0, 4.371e-08, -4.8e-05, -1.0, 4.371e-08, 4.777e-05, -1.0, 4.371e-08, -4.371e-08, 1.0, -4.371e-08, 0.0, 1.0, -4.371e-08, -4.8e-05, 1.0, -4.371e-08, -4.371e-08, 1.0, -4.371e-08, -4.8e-05, 1.0, -4.371e-08, 4.777e-05, 1.0, -4.371e-08, -4.777e-05, 4.371e-08, -1.0, 4.371e-08, 4.371e-08, -1.0, 0.0, 4.371e-08, -1.0, -4.777e-05, 4.371e-08, -1.0, 0.0, 4.371e-08, -1.0, 4.8e-05, 4.371e-08, -1.0, 0.0, -4.371e-08, 1.0, 4.8e-05, -4.371e-08, 1.0, -5.338e-05, -4.371e-08, 1.0, -1.0, 0.0, 0.0, -1.0, 0.0, 0.0, -1.0, 0.0, 0.0, -1.0, 0.0, 0.0, -1.0, 0.0, 0.0, -1.0, 0.0, 0.0, 1.0, 0.0, 0.0, 1.0, 0.0, 0.0, 1.0, 0.0, 0.0, 1.0, 0.0, 0.0, 1.0, 0.0, 0.0, 1.0, 0.0, 0.0, -4.371e-08, -1.0, 4.371e-08, 0.0, -1.0, 4.371e-08, -4.8e-05, -1.0, 4.371e-08, -4.371e-08, -1.0, 4.371e-08, -4.8e-05, -1.0, 4.371e-08, 4.777e-05, -1.0, 4.371e-08, -4.8e-05, 1.0, -4.371e-08, 4.777e-05, 1.0, -4.371e-08, -4.371e-08, 1.0, -4.371e-08, -4.8e-05, 1.0, -4.371e-08, -4.371e-08, 1.0, -4.371e-08, 0.0, 1.0, -4.371e-08, 0.0, -4.371e-08, 1.0, 4.8e-05, -4.371e-08, 1.0, -4.777e-05, -4.371e-08, 1.0, 0.0, -4.371e-08, 1.0, -4.777e-05, -4.371e-08, 1.0, 4.371e-08, -4.371e-08, 1.0, 1.0, 0.0, 0.0, 1.0, 0.0, 0.0, 1.0, 0.0, 0.0, 1.0, 0.0, 0.0, 1.0, 0.0, 0.0, 1.0, 0.0, 0.0, 4.8e-05, 4.371e-08, -1.0, -4.777e-05, 4.371e-08, -1.0, 4.371e-08, 4.371e-08, -1.0, 4.8e-05, 4.371e-08, -1.0, 4.371e-08, 4.371e-08, -1.0, 0.0, 4.371e-08, -1.0, -1.0, 0.0, 0.0, -1.0, 0.0, 0.0, -1.0, 0.0, 0.0, -1.0, 0.0, 0.0, -1.0, 0.0, 0.0, -1.0, 0.0, 0.0])] * 3)])
me_heavydoor1_001 = bpy.data.meshes.new('heavydoor1.001')
me_heavydoor1_001.from_pydata([(10.0, 256.0, 2.0), (10.0, 316.0, 2.0), (83.33, 316.0, 2.0), (10.0, 316.0, 3.0), (10.0, 256.0, 3.0), (83.33, 316.0, 3.0), (86.0, 316.0, 2.0), (86.0, 4.0, 2.0), (83.33, 4.0, 2.0), (-78.0, 136.0, 2.0), (-78.0, 184.0, 2.0), (86.0, 316.0, 3.0), (-78.0, 184.0, 3.0), (-78.0, 136.0, 3.0), (83.33, 4.0, 3.0), (86.0, 4.0, 3.0), (10.0, 4.0, 2.0), (10.0, 64.0, 2.0), (10.0, 4.0, 3.0), (10.0, 64.0, 3.0), (10.0, 256.0, -3.0), (10.0, 316.0, -3.0), (83.33, 316.0, -3.0), (10.0, 316.0, -2.0), (10.0, 256.0, -2.0), (83.33, 316.0, -2.0), (86.0, 316.0, -3.0), (86.0, 4.0, -3.0), (83.33, 4.0, -3.0), (-78.0, 136.0, -3.0), (-78.0, 184.0, -3.0), (86.0, 316.0, -2.0), (-78.0, 184.0, -2.0), (-78.0, 136.0, -2.0), (83.33, 4.0, -2.0), (86.0, 4.0, -2.0), (10.0, 4.0, -3.0), (10.0, 64.0, -3.0), (10.0, 4.0, -2.0), (10.0, 64.0, -2.0), (14.0, 256.0, -7.0), (14.0, 258.0, -7.0), (76.0, 258.0, -7.0), (76.0, 256.0, -7.0), (14.0, 258.0, 7.0), (14.0, 256.0, 7.0), (76.0, 256.0, 7.0), (76.0, 258.0, 7.0), (14.0, 62.0, -7.0), (14.0, 64.0, -7.0), (76.0, 64.0, -7.0), (76.0, 62.0, -7.0), (14.0, 64.0, 7.0), (14.0, 62.0, 7.0), (76.0, 62.0, 7.0), (76.0, 64.0, 7.0), (16.0, 64.0, -6.0), (-72.0, 136.0, -6.0), (-72.0, 184.0, -6.0), (16.0, 256.0, -6.0), (92.0, 256.0, -6.0), (92.0, 64.0, -6.0), (92.0, 64.0, 6.0), (92.0, 256.0, 6.0), (16.0, 256.0, 6.0), (-72.0, 184.0, 6.0), (-72.0, 136.0, 6.0), (16.0, 64.0, 6.0), (16.0, 316.0, -6.0), (92.0, 316.0, -6.0), (92.0, 316.0, 6.0), (16.0, 316.0, 6.0), (92.0, 4.0, -6.0), (16.0, 4.0, -6.0), (16.0, 4.0, 6.0), (92.0, 4.0, 6.0), (76.0, 316.0, -8.0), (92.0, 316.0, -8.0), (92.0, 4.0, -8.0), (76.0, 4.0, -8.0), (92.0, 316.0, 8.0), (76.0, 316.0, 8.0), (76.0, 4.0, 8.0), (92.0, 4.0, 8.0)], [], [(0, 1, 2), (3, 4, 5), (2, 1, 3), (2, 3, 5), (0, 2, 5), (0, 5, 4), (0, 4, 3), (0, 3, 1), (6, 7, 8), (6, 8, 9), (6, 9, 10), (6, 10, 2), (11, 5, 12), (11, 12, 13), (11, 13, 14), (11, 14, 15), (8, 7, 15), (8, 15, 14), (11, 6, 2), (11, 2, 5), (15, 7, 6), (15, 6, 11), (13, 12, 10), (13, 10, 9), (12, 5, 2), (12, 2, 10), (8, 14, 13), (8, 13, 9), (16, 17, 8), (18, 14, 19), (16, 8, 14), (16, 14, 18), (8, 17, 19), (8, 19, 14), (16, 18, 19), (16, 19, 17), (20, 21, 22), (23, 24, 25), (22, 21, 23), (22, 23, 25), (20, 22, 25), (20, 25, 24), (20, 24, 23), (20, 23, 21), (26, 27, 28), (26, 28, 29), (26, 29, 30), (26, 30, 22), (31, 25, 32), (31, 32, 33), (31, 33, 34), (31, 34, 35), (28, 27, 35), (28, 35, 34), (31, 26, 22), (31, 22, 25), (35, 27, 26), (35, 26, 31), (33, 32, 30), (33, 30, 29), (32, 25, 22), (32, 22, 30), (28, 34, 33), (28, 33, 29), (36, 37, 28), (38, 34, 39), (36, 28, 34), (36, 34, 38), (28, 37, 39), (28, 39, 34), (36, 38, 39), (36, 39, 37), (40, 41, 42), (40, 42, 43), (44, 45, 46), (44, 46, 47), (40, 45, 44), (40, 44, 41), (42, 41, 44), (42, 44, 47), (43, 42, 47), (43, 47, 46), (45, 40, 43), (45, 43, 46), (48, 49, 50), (48, 50, 51), (52, 53, 54), (52, 54, 55), (48, 53, 52), (48, 52, 49), (50, 49, 52), (50, 52, 55), (51, 50, 55), (51, 55, 54), (53, 48, 51), (53, 51, 54), (56, 57, 58), (56, 58, 59), (56, 59, 60), (56, 60, 61), (62, 63, 64), (62, 64, 65), (62, 65, 66), (62, 66, 67), (61, 60, 63), (61, 63, 62), (60, 59, 64), (59, 58, 65), (59, 65, 64), (58, 57, 66), (58, 66, 65), (57, 56, 67), (57, 67, 66), (56, 61, 62), (68, 69, 60), (68, 60, 59), (64, 63, 70), (64, 70, 71), (60, 63, 64), (68, 71, 70), (68, 70, 69), (64, 71, 68), (64, 68, 59), (60, 69, 70), (60, 70, 63), (56, 61, 72), (56, 72, 73), (74, 75, 62), (74, 62, 67), (72, 75, 74), (72, 74, 73), (56, 67, 62), (74, 67, 56), (74, 56, 73), (72, 61, 62), (72, 62, 75), (76, 77, 78), (76, 78, 79), (80, 81, 82), (80, 82, 83), (76, 81, 80), (76, 80, 77), (78, 77, 80), (78, 80, 83), (79, 78, 83), (79, 83, 82), (81, 76, 79), (81, 79, 82)])
me_heavydoor1_001.polygons.foreach_set('use_smooth', [True] * 148)
me_heavydoor1_001.polygons.foreach_set('material_index', [0, 0, 0, 0, 0, 0, 0, 0, 0, 0, 0, 0, 0, 0, 0, 0, 0, 0, 0, 0, 0, 0, 0, 0, 0, 0, 0, 0, 0, 0, 0, 0, 0, 0, 0, 0, 0, 0, 0, 0, 0, 0, 0, 0, 0, 0, 0, 0, 0, 0, 0, 0, 0, 0, 0, 0, 0, 0, 0, 0, 0, 0, 0, 0, 0, 0, 0, 0, 0, 0, 0, 0, 0, 0, 0, 0, 0, 0, 0, 0, 0, 0, 0, 0, 0, 0, 0, 0, 0, 0, 0, 0, 0, 0, 0, 0, 1, 1, 1, 1, 1, 1, 1, 1, 1, 1, 1, 1, 1, 1, 1, 1, 1, 1, 1, 1, 1, 1, 1, 1, 1, 1, 1, 1, 1, 1, 1, 1, 1, 1, 1, 1, 1, 1, 1, 1, 1, 1, 1, 1, 1, 1, 1, 1, 1, 1, 1, 1])
_k = set([(0, 1), (0, 2), (0, 4), (1, 2), (1, 3), (2, 5), (2, 6), (2, 10), (3, 4), (3, 5), (4, 5), (5, 11), (5, 12), (6, 7), (6, 11), (7, 8), (7, 15), (8, 9), (8, 14), (8, 16), (8, 17), (9, 10), (9, 13), (10, 12), (11, 15), (12, 13), (13, 14), (14, 15), (14, 18), (14, 19), (16, 17), (16, 18), (17, 19), (18, 19), (20, 21), (20, 22), (20, 24), (21, 22), (21, 23), (22, 25), (22, 26), (22, 30), (23, 24), (23, 25), (24, 25), (25, 31), (25, 32), (26, 27), (26, 31), (27, 28), (27, 35), (28, 29), (28, 34), (28, 36), (28, 37), (29, 30), (29, 33), (30, 32), (31, 35), (32, 33), (33, 34), (34, 35), (34, 38), (34, 39), (36, 37), (36, 38), (37, 39), (38, 39), (40, 41), (40, 43), (40, 45), (41, 42), (41, 44), (42, 43), (42, 47), (43, 46), (44, 45), (44, 47), (45, 46), (46, 47), (48, 49), (48, 51), (48, 53), (49, 50), (49, 52), (50, 51), (50, 55), (51, 54), (52, 53), (52, 55), (53, 54), (54, 55), (56, 57), (56, 60), (56, 73), (56, 74), (57, 58), (57, 66), (57, 67), (58, 59), (58, 65), (59, 65), (59, 68), (60, 61), (60, 69), (60, 70), (61, 63), (61, 72), (62, 63), (62, 64), (62, 66), (62, 72), (62, 75), (63, 70), (64, 65), (64, 68), (64, 71), (65, 66), (66, 67), (67, 74), (68, 69), (68, 71), (69, 70), (70, 71), (72, 73), (72, 75), (73, 74), (74, 75), (76, 77), (76, 79), (76, 81), (77, 78), (77, 80), (78, 79), (78, 83), (79, 82), (80, 81), (80, 83), (81, 82), (82, 83)])
me_heavydoor1_001.attributes.new('sharp_edge', 'BOOLEAN', 'EDGE').data.foreach_set('value', [ (min(e.vertices), max(e.vertices)) in _k for e in me_heavydoor1_001.edges])
_uv = me_heavydoor1_001.uv_layers.new(name='UVMap')
_uv.uv.foreach_set('vector', [0.3296, 0.6367, 0.3296, 0.7539, 0.5086, 0.7539, 0.3296, 0.7539, 0.3296, 0.6367, 0.5086, 0.7539, 0.5086, 0.1465, 0.3296, 0.1465, 0.3296, 0.1484, 0.5086, 0.1465, 0.3296, 0.1484, 0.5086, 0.1484, 0.3296, 0.1465, 0.5086, 0.1465, 0.5086, 0.1484, 0.3296, 0.1465, 0.5086, 0.1484, 0.3296, 0.1484, 0.3027, 0.6367, 0.3052, 0.6367, 0.3052, 0.7539, 0.3027, 0.6367, 0.3052, 0.7539, 0.3027, 0.7539, 0.5151, 0.7539, 0.5151, 0.1445, 0.5086, 0.1445, 0.5151, 0.7539, 0.5086, 0.1445, 0.1147, 0.4023, 0.5151, 0.7539, 0.1147, 0.4023, 0.1147, 0.4961, 0.5151, 0.7539, 0.1147, 0.4961, 0.5086, 0.7539, 0.5151, 0.7539, 0.5086, 0.7539, 0.1147, 0.4961, 0.5151, 0.7539, 0.1147, 0.4961, 0.1147, 0.4023, 0.5151, 0.7539, 0.1147, 0.4023, 0.5086, 0.1445, 0.5151, 0.7539, 0.5086, 0.1445, 0.5151, 0.1445, 0.5086, 0.1465, 0.5151, 0.1465, 0.5151, 0.1484, 0.5086, 0.1465, 0.5151, 0.1484, 0.5086, 0.1484, 0.5151, 0.1484, 0.5151, 0.1465, 0.5086, 0.1465, 0.5151, 0.1484, 0.5086, 0.1465, 0.5086, 0.1484, 0.3052, 0.1445, 0.3027, 0.1445, 0.3027, 0.7539, 0.3052, 0.1445, 0.3027, 0.7539, 0.3052, 0.7539, 0.3052, 0.4023, 0.3052, 0.4961, 0.3027, 0.4961, 0.3052, 0.4023, 0.3027, 0.4961, 0.3027, 0.4023, 0.0366, 0.002, 0.4305, 0.002, 0.4305, 0.0, 0.0366, 0.002, 0.4305, 0.0, 0.0366, 0.0, 0.4818, 0.002, 0.4818, 0.0039, 0.0879, 0.0039, 0.4818, 0.002, 0.0879, 0.0039, 0.0879, 0.002, 0.3296, 0.1445, 0.3296, 0.2617, 0.5086, 0.1445, 0.3296, 0.1445, 0.5086, 0.1445, 0.3296, 0.2617, 0.3296, 0.1465, 0.5086, 0.1465, 0.5086, 0.1484, 0.3296, 0.1465, 0.5086, 0.1484, 0.3296, 0.1484, 0.5086, 0.1465, 0.3296, 0.1465, 0.3296, 0.1484, 0.5086, 0.1465, 0.3296, 0.1484, 0.5086, 0.1484, 0.3027, 0.1445, 0.3052, 0.1445, 0.3052, 0.2617, 0.3027, 0.1445, 0.3052, 0.2617, 0.3027, 0.2617, 0.3296, 0.6367, 0.3296, 0.7539, 0.5086, 0.7539, 0.3296, 0.7539, 0.3296, 0.6367, 0.5086, 0.7539, 0.5086, 0.1504, 0.3296, 0.1504, 0.3296, 0.1523, 0.5086, 0.1504, 0.3296, 0.1523, 0.5086, 0.1523, 0.3296, 0.1504, 0.5086, 0.1504, 0.5086, 0.1523, 0.3296, 0.1504, 0.5086, 0.1523, 0.3296, 0.1523, 0.3076, 0.6367, 0.3101, 0.6367, 0.3101, 0.7539, 0.3076, 0.6367, 0.3101, 0.7539, 0.3076, 0.7539, 0.5151, 0.7539, 0.5151, 0.1445, 0.5086, 0.1445, 0.5151, 0.7539, 0.5086, 0.1445, 0.1147, 0.4023, 0.5151, 0.7539, 0.1147, 0.4023, 0.1147, 0.4961, 0.5151, 0.7539, 0.1147, 0.4961, 0.5086, 0.7539, 0.5151, 0.7539, 0.5086, 0.7539, 0.1147, 0.4961, 0.5151, 0.7539, 0.1147, 0.4961, 0.1147, 0.4023, 0.5151, 0.7539, 0.1147, 0.4023, 0.5086, 0.1445, 0.5151, 0.7539, 0.5086, 0.1445, 0.5151, 0.1445, 0.5086, 0.1504, 0.5151, 0.1504, 0.5151, 0.1523, 0.5086, 0.1504, 0.5151, 0.1523, 0.5086, 0.1523, 0.5151, 0.1523, 0.5151, 0.1504, 0.5086, 0.1504, 0.5151, 0.1523, 0.5086, 0.1504, 0.5086, 0.1523, 0.3101, 0.1445, 0.3076, 0.1445, 0.3076, 0.7539, 0.3101, 0.1445, 0.3076, 0.7539, 0.3101, 0.7539, 0.3101, 0.4023, 0.3101, 0.4961, 0.3076, 0.4961, 0.3101, 0.4023, 0.3076, 0.4961, 0.3076, 0.4023, 0.0366, 0.0059, 0.4305, 0.0059, 0.4305, 0.0039, 0.0366, 0.0059, 0.4305, 0.0039, 0.0366, 0.0039, 0.4818, 0.0059, 0.4818, 0.0078, 0.0879, 0.0078, 0.4818, 0.0059, 0.0879, 0.0078, 0.0879, 0.0059, 0.3296, 0.1445, 0.3296, 0.2617, 0.5086, 0.1445, 0.3296, 0.1445, 0.5086, 0.1445, 0.3296, 0.2617, 0.3296, 0.1504, 0.5086, 0.1504, 0.5086, 0.1523, 0.3296, 0.1504, 0.5086, 0.1523, 0.3296, 0.1523, 0.5086, 0.1504, 0.3296, 0.1504, 0.3296, 0.1523, 0.5086, 0.1504, 0.3296, 0.1523, 0.5086, 0.1523, 0.3076, 0.1445, 0.3101, 0.1445, 0.3101, 0.2617, 0.3076, 0.1445, 0.3101, 0.2617, 0.3076, 0.2617, 0.6797, 1.0, 0.6797, 1.008, 0.9219, 1.008, 0.6797, 1.0, 0.9219, 1.008, 0.9219, 1.0, 0.6797, 1.008, 0.6797, 1.0, 0.9219, 1.0, 0.6797, 1.008, 0.9219, 1.0, 0.9219, 1.008, 0.4102, 1.0, 0.4648, 1.0, 0.4648, 1.008, 0.4102, 1.0, 0.4648, 1.008, 0.4102, 1.008, 0.9219, 0.4102, 0.6797, 0.4102, 0.6797, 0.4648, 0.9219, 0.4102, 0.6797, 0.4648, 0.9219, 0.4648, 0.4102, 1.0, 0.4102, 1.008, 0.4648, 1.008, 0.4102, 1.0, 0.4648, 1.008, 0.4648, 1.0, 0.6797, 0.4648, 0.6797, 0.4102, 0.9219, 0.4102, 0.6797, 0.4648, 0.9219, 0.4102, 0.9219, 0.4648, 0.6797, 1.0, 0.6797, 1.008, 0.9219, 1.008, 0.6797, 1.0, 0.9219, 1.008, 0.9219, 1.0, 0.6797, 1.008, 0.6797, 1.0, 0.9219, 1.0, 0.6797, 1.008, 0.9219, 1.0, 0.9219, 1.008, 0.4102, 1.0, 0.4648, 1.0, 0.4648, 1.008, 0.4102, 1.0, 0.4648, 1.008, 0.4102, 1.008, 0.9219, 0.4102, 0.6797, 0.4102, 0.6797, 0.4648, 0.9219, 0.4102, 0.6797, 0.4648, 0.9219, 0.4648, 0.4102, 1.0, 0.4102, 1.008, 0.4648, 1.008, 0.4102, 1.0, 0.4648, 1.008, 0.4648, 1.0, 0.6797, 0.4648, 0.6797, 0.4102, 0.9219, 0.4102, 0.6797, 0.4648, 0.9219, 0.4102, 0.9219, 0.4648, 0.3271, -0.7402, 0.1123, -0.5996, 0.1123, -0.5059, 0.3271, -0.7402, 0.1123, -0.5059, 0.3271, -0.3652, 0.3271, -0.7402, 0.3271, -0.3652, 0.5127, -0.3652, 0.3271, -0.7402, 0.5127, -0.3652, 0.5127, -0.7402, 0.5127, -0.7402, 0.5127, -0.3652, 0.3271, -0.3652, 0.5127, -0.7402, 0.3271, -0.3652, 0.1123, -0.5059, 0.5127, -0.7402, 0.1123, -0.5059, 0.1123, -0.5996, 0.5127, -0.7402, 0.1123, -0.5996, 0.3271, -0.7402, 0.1587, -0.7402, 0.1587, -0.3652, 0.188, -0.3652, 0.1587, -0.7402, 0.188, -0.3652, 0.188, -0.7402, 0.5127, -0.6563, 0.3271, -0.6563, 0.3271, -0.6328, 0.3271, -0.6563, 0.1123, -0.6563, 0.1123, -0.6328, 0.3271, -0.6563, 0.1123, -0.6328, 0.3271, -0.6328, 0.1587, -0.5059, 0.1587, -0.5996, 0.188, -0.5996, 0.1587, -0.5059, 0.188, -0.5996, 0.188, -0.5059, 0.1123, -0.6563, 0.3271, -0.6563, 0.3271, -0.6328, 0.1123, -0.6563, 0.3271, -0.6328, 0.1123, -0.6328, 0.3271, -0.6563, 0.5127, -0.6563, 0.5127, -0.6328, 0.3271, -0.248, 0.5127, -0.248, 0.5127, -0.3652, 0.3271, -0.248, 0.5127, -0.3652, 0.3271, -0.3652, 0.3271, -0.3652, 0.5127, -0.3652, 0.5127, -0.248, 0.3271, -0.3652, 0.5127, -0.248, 0.3271, -0.248, 0.5127, -0.6563, 0.5127, -0.6328, 0.3271, -0.6328, 0.3271, -0.6563, 0.3271, -0.6328, 0.5127, -0.6328, 0.3271, -0.6563, 0.5127, -0.6328, 0.5127, -0.6563, 0.188, -0.3652, 0.188, -0.248, 0.1587, -0.248, 0.188, -0.3652, 0.1587, -0.248, 0.1587, -0.3652, 0.1587, -0.3652, 0.1587, -0.248, 0.188, -0.248, 0.1587, -0.3652, 0.188, -0.248, 0.188, -0.3652, 0.3271, -0.7402, 0.5127, -0.7402, 0.5127, -0.8574, 0.3271, -0.7402, 0.5127, -0.8574, 0.3271, -0.8574, 0.3271, -0.8574, 0.5127, -0.8574, 0.5127, -0.7402, 0.3271, -0.8574, 0.5127, -0.7402, 0.3271, -0.7402, 0.5127, -0.6563, 0.5127, -0.6328, 0.3271, -0.6328, 0.5127, -0.6563, 0.3271, -0.6328, 0.3271, -0.6563, 0.3271, -0.6563, 0.3271, -0.6328, 0.5127, -0.6328, 0.188, -0.8574, 0.188, -0.7402, 0.1587, -0.7402, 0.188, -0.8574, 0.1587, -0.7402, 0.1587, -0.8574, 0.1587, -0.8574, 0.1587, -0.7402, 0.188, -0.7402, 0.1587, -0.8574, 0.188, -0.7402, 0.188, -0.8574, -1.02, 0.8145, -1.06, 0.8145, -1.06, 0.2051, -1.02, 0.8145, -1.06, 0.2051, -1.02, 0.2051, -1.06, 0.8145, -1.02, 0.8145, -1.02, 0.2051, -1.06, 0.8145, -1.02, 0.2051, -1.06, 0.2051, -1.02, 0.1504, -1.02, 0.1191, -1.06, 0.1191, -1.02, 0.1504, -1.06, 0.1191, -1.06, 0.1504, -0.8252, 0.2051, -0.8252, 0.8145, -0.8643, 0.8145, -0.8252, 0.2051, -0.8643, 0.8145, -0.8643, 0.2051, -1.02, 0.1504, -1.06, 0.1504, -1.06, 0.1191, -1.02, 0.1504, -1.06, 0.1191, -1.02, 0.1191, -0.0537, 0.6172, -0.0146, 0.6172, -0.0146, 0.0078, -0.0537, 0.6172, -0.0146, 0.0078, -0.0537, 0.0078])
me_heavydoor1_001.materials.append(mat_material_1)
me_heavydoor1_001.materials.append(mat_material_2)
me_heavydoor1_001.use_remesh_fix_poles = True
me_heavydoor1_001.use_remesh_preserve_attributes = False
me_heavydoor1_001.use_mirror_vertex_groups = False
me_heavydoor1_001.update()
me_heavydoor1_001.normals_split_custom_set([tuple(v) for v in zip(*[iter([2.965e-05, -1.0, 4.371e-08, -4.371e-08, -1.0, 4.371e-08, -2.316e-05, -1.0, 4.371e-08, 4.777e-05, 1.0, -4.371e-08, -3.085e-05, 1.0, -4.371e-08, -6.218e-05, 1.0, -4.371e-08, 4.371e-08, -4.371e-08, 1.0, 0.0, -4.371e-08, 1.0, 4.8e-05, -4.371e-08, 1.0, 4.371e-08, -4.371e-08, 1.0, 4.8e-05, -4.371e-08, 1.0, -4.777e-05, -4.371e-08, 1.0, 0.6331, -2.635e-05, -0.774, 0.6332, -2.742e-06, -0.774, 0.6332, 2.065e-05, -0.774, 0.6331, -2.635e-05, -0.774, 0.6332, 2.065e-05, -0.774, 0.6332, -2.801e-06, -0.774, -1.0, 0.0, 0.0, -1.0, 0.0, 0.0, -1.0, 0.0, 0.0, -1.0, 0.0, 0.0, -1.0, 0.0, 0.0, -1.0, 0.0, 0.0, 0.0, -1.0, 4.371e-08, -4.8e-05, -1.0, 4.371e-08, 3.698e-05, -1.0, 4.371e-08, 0.0, -1.0, 4.371e-08, 3.698e-05, -1.0, 4.371e-08, 5.397e-05, -1.0, 4.371e-08, 0.0, -1.0, 4.371e-08, 5.397e-05, -1.0, 4.371e-08, 3.093e-05, -1.0, 4.371e-08, 0.0, -1.0, 4.371e-08, 3.093e-05, -1.0, 4.371e-08, 3.429e-05, -1.0, 4.371e-08, -4.8e-05, 1.0, -4.371e-08, 3.698e-05, 1.0, -4.371e-08, 5.397e-05, 1.0, -4.371e-08, -4.8e-05, 1.0, -4.371e-08, 5.397e-05, 1.0, -4.371e-08, 3.093e-05, 1.0, -4.371e-08, -4.8e-05, 1.0, -4.371e-08, 3.093e-05, 1.0, -4.371e-08, 3.429e-05, 1.0, -4.371e-08, -4.8e-05, 1.0, -4.371e-08, 3.429e-05, 1.0, -4.371e-08, 0.0, 1.0, -4.371e-08, 4.8e-05, 4.371e-08, -1.0, -4.777e-05, 4.371e-08, -1.0, 4.371e-08, 4.371e-08, -1.0, 4.8e-05, 4.371e-08, -1.0, 4.371e-08, 4.371e-08, -1.0, 0.0, 4.371e-08, -1.0, -4.777e-05, -4.371e-08, 1.0, 4.371e-08, -4.371e-08, 1.0, 0.0, -4.371e-08, 1.0, -4.777e-05, -4.371e-08, 1.0, 0.0, -4.371e-08, 1.0, 4.8e-05, -4.371e-08, 1.0, 1.0, 0.0, 0.0, 1.0, 0.0, 0.0, 1.0, 0.0, 0.0, 1.0, 0.0, 0.0, 1.0, 0.0, 0.0, 1.0, 0.0, 0.0, -1.0, 0.0, 0.0, -1.0, 0.0, 0.0, -1.0, 0.0, 0.0, -1.0, 0.0, 0.0, -1.0, 0.0, 0.0, -1.0, 0.0, 0.0, -0.6332, 2.891e-06, 0.774, -0.6331, 2.638e-05, 0.774, -0.6332, 2.98e-06, 0.774, -0.6332, 2.891e-06, 0.774, -0.6332, 2.98e-06, 0.774, -0.6332, -2.059e-05, 0.774, -0.6331, -2.643e-05, -0.774, -0.6332, -2.921e-06, -0.774, -0.6332, 2.053e-05, -0.774, -0.6331, -2.643e-05, -0.774, -0.6332, 2.053e-05, -0.774, -0.6332, -2.831e-06, -0.774, 4.777e-05, -1.0, 4.371e-08, -3.085e-05, -1.0, 4.371e-08, -6.218e-05, -1.0, 4.371e-08, -4.371e-08, 1.0, -4.371e-08, -2.316e-05, 1.0, -4.371e-08, 2.965e-05, 1.0, -4.371e-08, 4.8e-05, 4.371e-08, -1.0, -4.777e-05, 4.371e-08, -1.0, 4.371e-08, 4.371e-08, -1.0, 4.8e-05, 4.371e-08, -1.0, 4.371e-08, 4.371e-08, -1.0, 0.0, 4.371e-08, -1.0, 0.6332, -2.065e-05, 0.774, 0.6332, 2.801e-06, 0.774, 0.6331, 2.635e-05, 0.774, 0.6332, -2.065e-05, 0.774, 0.6331, 2.635e-05, 0.774, 0.6332, 2.742e-06, 0.774, -1.0, 0.0, 0.0, -1.0, 0.0, 0.0, -1.0, 0.0, 0.0, -1.0, 0.0, 0.0, -1.0, 0.0, 0.0, -1.0, 0.0, 0.0, 2.965e-05, -1.0, 4.371e-08, -4.371e-08, -1.0, 4.371e-08, -2.316e-05, -1.0, 4.371e-08, 4.777e-05, 1.0, -4.371e-08, -3.085e-05, 1.0, -4.371e-08, -6.218e-05, 1.0, -4.371e-08, 4.371e-08, -4.371e-08, 1.0, 0.0, -4.371e-08, 1.0, 4.8e-05, -4.371e-08, 1.0, 4.371e-08, -4.371e-08, 1.0, 4.8e-05, -4.371e-08, 1.0, -4.777e-05, -4.371e-08, 1.0, 0.6331, -2.635e-05, -0.774, 0.6332, -2.742e-06, -0.774, 0.6332, 2.065e-05, -0.774, 0.6331, -2.635e-05, -0.774, 0.6332, 2.065e-05, -0.774, 0.6332, -2.801e-06, -0.774, -1.0, 0.0, 0.0, -1.0, 0.0, 0.0, -1.0, 0.0, 0.0, -1.0, 0.0, 0.0, -1.0, 0.0, 0.0, -1.0, 0.0, 0.0, 0.0, -1.0, 4.371e-08, -4.8e-05, -1.0, 4.371e-08, 3.698e-05, -1.0, 4.371e-08, 0.0, -1.0, 4.371e-08, 3.698e-05, -1.0, 4.371e-08, 5.397e-05, -1.0, 4.371e-08, 0.0, -1.0, 4.371e-08, 5.397e-05, -1.0, 4.371e-08, 3.093e-05, -1.0, 4.371e-08, 0.0, -1.0, 4.371e-08, 3.093e-05, -1.0, 4.371e-08, 3.429e-05, -1.0, 4.371e-08, -4.8e-05, 1.0, -4.371e-08, 3.698e-05, 1.0, -4.371e-08, 5.397e-05, 1.0, -4.371e-08, -4.8e-05, 1.0, -4.371e-08, 5.397e-05, 1.0, -4.371e-08, 3.093e-05, 1.0, -4.371e-08, -4.8e-05, 1.0, -4.371e-08, 3.093e-05, 1.0, -4.371e-08, 3.429e-05, 1.0, -4.371e-08, -4.8e-05, 1.0, -4.371e-08, 3.429e-05, 1.0, -4.371e-08, 0.0, 1.0, -4.371e-08, 4.8e-05, 4.371e-08, -1.0, -4.777e-05, 4.371e-08, -1.0, 4.371e-08, 4.371e-08, -1.0, 4.8e-05, 4.371e-08, -1.0, 4.371e-08, 4.371e-08, -1.0, 0.0, 4.371e-08, -1.0, -4.777e-05, -4.371e-08, 1.0, 4.371e-08, -4.371e-08, 1.0, 0.0, -4.371e-08, 1.0, -4.777e-05, -4.371e-08, 1.0, 0.0, -4.371e-08, 1.0, 4.8e-05, -4.371e-08, 1.0, 1.0, 0.0, 0.0, 1.0, 0.0, 0.0, 1.0, 0.0, 0.0, 1.0, 0.0, 0.0, 1.0, 0.0, 0.0, 1.0, 0.0, 0.0, -1.0, 0.0, 0.0, -1.0, 0.0, 0.0, -1.0, 0.0, 0.0, -1.0, 0.0, 0.0, -1.0, 0.0, 0.0, -1.0, 0.0, 0.0, -0.6332, 2.891e-06, 0.774, -0.6331, 2.638e-05, 0.774, -0.6332, 2.98e-06, 0.774, -0.6332, 2.891e-06, 0.774, -0.6332, 2.98e-06, 0.774, -0.6332, -2.059e-05, 0.774, -0.6331, -2.643e-05, -0.774, -0.6332, -2.921e-06, -0.774, -0.6332, 2.053e-05, -0.774, -0.6331, -2.643e-05, -0.774, -0.6332, 2.053e-05, -0.774, -0.6332, -2.831e-06, -0.774, 4.777e-05, -1.0, 4.371e-08, -3.085e-05, -1.0, 4.371e-08, -6.218e-05, -1.0, 4.371e-08, -4.371e-08, 1.0, -4.371e-08, -2.316e-05, 1.0, -4.371e-08, 2.965e-05, 1.0, -4.371e-08, 4.8e-05, 4.371e-08, -1.0, -4.777e-05, 4.371e-08, -1.0, 4.371e-08, 4.371e-08, -1.0, 4.8e-05, 4.371e-08, -1.0, 4.371e-08, 4.371e-08, -1.0, 0.0, 4.371e-08, -1.0, 0.6332, -2.065e-05, 0.774, 0.6332, 2.801e-06, 0.774, 0.6331, 2.635e-05, 0.774, 0.6332, -2.065e-05, 0.774, 0.6331, 2.635e-05, 0.774, 0.6332, 2.742e-06, 0.774, -1.0, 0.0, 0.0, -1.0, 0.0, 0.0, -1.0, 0.0, 0.0, -1.0, 0.0, 0.0, -1.0, 0.0, 0.0, -1.0, 0.0, 0.0, 4.777e-05, -1.0, 4.371e-08, -4.371e-08, -1.0, 4.371e-08, 0.0, -1.0, 4.371e-08, 4.777e-05, -1.0, 4.371e-08, 0.0, -1.0, 4.371e-08, -4.8e-05, -1.0, 4.371e-08, 4.777e-05, 1.0, -4.371e-08, -4.371e-08, 1.0, -4.371e-08, 0.0, 1.0, -4.371e-08, 4.777e-05, 1.0, -4.371e-08, 0.0, 1.0, -4.371e-08, -4.8e-05, 1.0, -4.371e-08, -1.0, 0.0, 0.0, -1.0, 0.0, 0.0, -1.0, 0.0, 0.0, -1.0, 0.0, 0.0, -1.0, 0.0, 0.0, -1.0, 0.0, 0.0, 4.371e-08, -4.371e-08, 1.0, 0.0, -4.371e-08, 1.0, 4.8e-05, -4.371e-08, 1.0, 4.371e-08, -4.371e-08, 1.0, 4.8e-05, -4.371e-08, 1.0, -4.777e-05, -4.371e-08, 1.0, 1.0, 0.0, 0.0, 1.0, 0.0, 0.0, 1.0, 0.0, 0.0, 1.0, 0.0, 0.0, 1.0, 0.0, 0.0, 1.0, 0.0, 0.0, 0.0, 4.371e-08, -1.0, 4.8e-05, 4.371e-08, -1.0, -4.777e-05, 4.371e-08, -1.0, 0.0, 4.371e-08, -1.0, -4.777e-05, 4.371e-08, -1.0, 4.371e-08, 4.371e-08, -1.0, 4.777e-05, -1.0, 4.371e-08, -4.371e-08, -1.0, 4.371e-08, 0.0, -1.0, 4.371e-08, 4.777e-05, -1.0, 4.371e-08, 0.0, -1.0, 4.371e-08, -4.8e-05, -1.0, 4.371e-08, 4.777e-05, 1.0, -4.371e-08, -4.371e-08, 1.0, -4.371e-08, 0.0, 1.0, -4.371e-08, 4.777e-05, 1.0, -4.371e-08, 0.0, 1.0, -4.371e-08, -4.8e-05, 1.0, -4.371e-08, -1.0, 0.0, 0.0, -1.0, 0.0, 0.0, -1.0, 0.0, 0.0, -1.0, 0.0, 0.0, -1.0, 0.0, 0.0, -1.0, 0.0, 0.0, 4.371e-08, -4.371e-08, 1.0, 0.0, -4.371e-08, 1.0, 4.8e-05, -4.371e-08, 1.0, 4.371e-08, -4.371e-08, 1.0, 4.8e-05, -4.371e-08, 1.0, -4.777e-05, -4.371e-08, 1.0, 1.0, 0.0, 0.0, 1.0, 0.0, 0.0, 1.0, 0.0, 0.0, 1.0, 0.0, 0.0, 1.0, 0.0, 0.0, 1.0, 0.0, 0.0, 0.0, 4.371e-08, -1.0, 4.8e-05, 4.371e-08, -1.0, -4.777e-05, 4.371e-08, -1.0, 0.0, 4.371e-08, -1.0, -4.777e-05, 4.371e-08, -1.0, 4.371e-08, 4.371e-08, -1.0, -5.272e-05, -1.0, 4.371e-08, 5.397e-05, -1.0, 4.371e-08, 3.079e-05, -1.0, 4.371e-08, -5.272e-05, -1.0, 4.371e-08, 3.079e-05, -1.0, 4.371e-08, 3.417e-05, -1.0, 4.371e-08, -5.272e-05, -1.0, 4.371e-08, 3.417e-05, -1.0, 4.371e-08, 5.037e-05, -1.0, 4.371e-08, 9.876e-05, -1.0, 4.371e-08, 0.0, -1.0, 4.371e-08, -4.8e-05, -1.0, 4.371e-08, 0.0, 1.0, -4.371e-08, -4.8e-05, 1.0, -4.371e-08, 9.876e-05, 1.0, -4.371e-08, -4.828e-05, 1.0, -4.371e-08, -5.272e-05, 1.0, -4.371e-08, 5.397e-05, 1.0, -4.371e-08, -4.828e-05, 1.0, -4.371e-08, 5.397e-05, 1.0, -4.371e-08, -4.292e-05, 1.0, -4.371e-08, 6.697e-05, 1.0, -4.371e-08, -5.913e-05, 1.0, -4.371e-08, 3.417e-05, 1.0, -4.371e-08, 1.0, 0.0, 0.0, 1.0, 0.0, 0.0, 1.0, 0.0, 0.0, 1.0, 0.0, 0.0, 1.0, 0.0, 0.0, 1.0, 0.0, 0.0, 5.053e-05, -4.371e-08, 1.0, 0.0, -4.371e-08, 1.0, -2.593e-06, -4.371e-08, 1.0, -0.6332, 2.891e-06, 0.774, -0.6332, -2.053e-05, 0.774, -0.6332, 2.202e-05, 0.774, -0.6332, 9.231e-06, 0.774, -0.6332, -2.253e-05, 0.774, -0.6331, 2.643e-05, 0.774, -1.0, 0.0, 0.0, -1.0, 0.0, 0.0, -1.0, 0.0, 0.0, -1.0, 0.0, 0.0, -1.0, 0.0, 0.0, -1.0, 0.0, 0.0, -0.6332, 2.253e-05, -0.774, -0.6331, -2.643e-05, -0.774, -0.6332, -9.231e-06, -0.774, -0.6332, -2.202e-05, -0.774, -0.6332, -2.891e-06, -0.774, -0.6332, 2.053e-05, -0.774, 1.676e-05, 4.371e-08, -1.0, -4.777e-05, 4.371e-08, -1.0, 2.41e-05, 4.371e-08, -1.0, -4.371e-08, -1.0, 4.371e-08, 0.0, -1.0, 4.371e-08, -4.8e-05, -1.0, 4.371e-08, -4.371e-08, -1.0, 4.371e-08, -4.8e-05, -1.0, 4.371e-08, 4.777e-05, -1.0, 4.371e-08, -4.371e-08, 1.0, -4.371e-08, 0.0, 1.0, -4.371e-08, -4.8e-05, 1.0, -4.371e-08, -4.371e-08, 1.0, -4.371e-08, -4.8e-05, 1.0, -4.371e-08, 4.777e-05, 1.0, -4.371e-08, 2.662e-05, 4.371e-08, -1.0, 4.371e-08, 4.371e-08, -1.0, -8.68e-05, 4.371e-08, -1.0, 0.0, -4.371e-08, 1.0, 4.8e-05, -4.371e-08, 1.0, -4.777e-05, -4.371e-08, 1.0, 0.0, -4.371e-08, 1.0, -4.777e-05, -4.371e-08, 1.0, 4.371e-08, -4.371e-08, 1.0, -1.0, 0.0, 0.0, -1.0, 0.0, 0.0, -1.0, 0.0, 0.0, -1.0, 0.0, 0.0, -1.0, 0.0, 0.0, -1.0, 0.0, 0.0, 1.0, 0.0, 0.0, 1.0, 0.0, 0.0, 1.0, 0.0, 0.0, 1.0, 0.0, 0.0, 1.0, 0.0, 0.0, 1.0, 0.0, 0.0, -4.371e-08, -1.0, 4.371e-08, 0.0, -1.0, 4.371e-08, -4.8e-05, -1.0, 4.371e-08, -4.371e-08, -1.0, 4.371e-08, -4.8e-05, -1.0, 4.371e-08, 4.777e-05, -1.0, 4.371e-08, -4.371e-08, 1.0, -4.371e-08, 0.0, 1.0, -4.371e-08, -4.8e-05, 1.0, -4.371e-08, -4.371e-08, 1.0, -4.371e-08, -4.8e-05, 1.0, -4.371e-08, 4.777e-05, 1.0, -4.371e-08, -4.777e-05, 4.371e-08, -1.0, 4.371e-08, 4.371e-08, -1.0, 0.0, 4.371e-08, -1.0, -4.777e-05, 4.371e-08, -1.0, 0.0, 4.371e-08, -1.0, 4.8e-05, 4.371e-08, -1.0, 0.0, -4.371e-08, 1.0, 4.8e-05, -4.371e-08, 1.0, -5.338e-05, -4.371e-08, 1.0, -1.0, 0.0, 0.0, -1.0, 0.0, 0.0, -1.0, 0.0, 0.0, -1.0, 0.0, 0.0, -1.0, 0.0, 0.0, -1.0, 0.0, 0.0, 1.0, 0.0, 0.0, 1.0, 0.0, 0.0, 1.0, 0.0, 0.0, 1.0, 0.0, 0.0, 1.0, 0.0, 0.0, 1.0, 0.0, 0.0, -4.371e-08, -1.0, 4.371e-08, 0.0, -1.0, 4.371e-08, -4.8e-05, -1.0, 4.371e-08, -4.371e-08, -1.0, 4.371e-08, -4.8e-05, -1.0, 4.371e-08, 4.777e-05, -1.0, 4.371e-08, -4.8e-05, 1.0, -4.371e-08, 4.777e-05, 1.0, -4.371e-08, -4.371e-08, 1.0, -4.371e-08, -4.8e-05, 1.0, -4.371e-08, -4.371e-08, 1.0, -4.371e-08, 0.0, 1.0, -4.371e-08, 0.0, -4.371e-08, 1.0, 4.8e-05, -4.371e-08, 1.0, -4.777e-05, -4.371e-08, 1.0, 0.0, -4.371e-08, 1.0, -4.777e-05, -4.371e-08, 1.0, 4.371e-08, -4.371e-08, 1.0, 1.0, 0.0, 0.0, 1.0, 0.0, 0.0, 1.0, 0.0, 0.0, 1.0, 0.0, 0.0, 1.0, 0.0, 0.0, 1.0, 0.0, 0.0, 4.8e-05, 4.371e-08, -1.0, -4.777e-05, 4.371e-08, -1.0, 4.371e-08, 4.371e-08, -1.0, 4.8e-05, 4.371e-08, -1.0, 4.371e-08, 4.371e-08, -1.0, 0.0, 4.371e-08, -1.0, -1.0, 0.0, 0.0, -1.0, 0.0, 0.0, -1.0, 0.0, 0.0, -1.0, 0.0, 0.0, -1.0, 0.0, 0.0, -1.0, 0.0, 0.0])] * 3)])

# ---- objects
ob_door03left = bpy.data.objects.new('Door03Left', me_heavydoor1)
ob_door03left_001 = bpy.data.objects.new('Door03Left.001', me_heavydoor1_001)

# ---- transforms, parenting, visibility, modifiers, constraints
ob_door03left.location = (0.0, -0.02, 0.0)
ob_door03left.rotation_euler = (1.571, -0.0, 0.0)
ob_door03left.scale = (0.01, 0.01, 0.01)
ob_door03left.lineart.crease_threshold = 0.0
ob_door03left_001.location = (0.0, 0.02, 0.0)
ob_door03left_001.rotation_euler = (1.571, -0.0, 0.0)
ob_door03left_001.scale = (0.01, 0.01, -0.01)
ob_door03left_001.lineart.crease_threshold = 0.0

# ---- collection membership
col_collection.objects.link(ob_door03left)
col_collection.objects.link(ob_door03left_001)

# ---- scene / render settings (as saved in the file)
scene.frame_start = 1; scene.frame_end = 250; scene.frame_set(1)
scene.render.engine = 'BLENDER_EEVEE_NEXT'
scene.cycles.use_denoising = False
scene.cycles.samples = 128
scene.cycles.sampling_pattern = 'TABULATED_SOBOL'
scene.cycles.use_adaptive_sampling = False
scene.cycles.use_light_tree = False
scene.view_settings.view_transform = 'Filmic'
bpy.context.view_layer.update()

# ---- added for rendering (the .blend has no active camera and no usable light): camera, sun
cam_auto = bpy.data.cameras.new('AutoCamera')
cam_auto.lens = 50.0
cam_auto.sensor_width = 36.0
cam_auto.clip_end = 1000.0
ob_auto_camera = bpy.data.objects.new('AutoCamera', cam_auto)
scene.collection.objects.link(ob_auto_camera)
ob_auto_camera.location = (3.3626, -3.95113, 4.23408)
ob_auto_camera.rotation_euler = (1.09748, -7.21219e-08, 0.694738)
scene.camera = ob_auto_camera
light_auto_sun = bpy.data.lights.new('AutoSun', 'SUN')
light_auto_sun.energy = 3.0
light_auto_sun.angle = 0.0523599
ob_auto_sun = bpy.data.objects.new('AutoSun', light_auto_sun)
scene.collection.objects.link(ob_auto_sun)
ob_auto_sun.rotation_euler = (0.872665, 0.174533, 0.523599)
bpy.context.view_layer.update()
